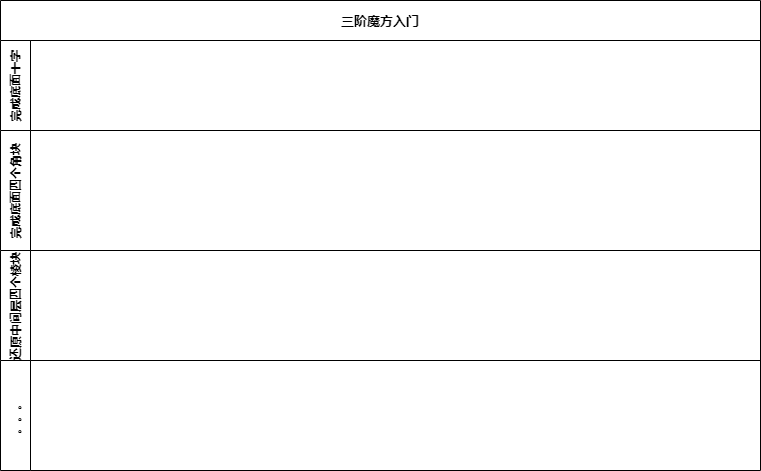

The diagram above was exported from draw.io. Its source (the exported page's mxGraphModel, read from the mxfile embedded in the PNG):
<mxGraphModel dx="1080" dy="663" grid="1" gridSize="10" guides="1" tooltips="1" connect="1" arrows="1" fold="1" page="1" pageScale="1" pageWidth="827" pageHeight="1169" math="0" shadow="0">
  <root>
    <mxCell id="0" />
    <mxCell id="1" parent="0" />
    <mxCell id="6" value="三阶魔方入门" style="swimlane;childLayout=stackLayout;resizeParent=1;resizeParentMax=0;horizontal=1;startSize=40;horizontalStack=0;fontSize=13;fontFamily=Lucida Console;" vertex="1" parent="1">
      <mxGeometry x="40" y="40" width="760" height="360" as="geometry" />
    </mxCell>
    <mxCell id="7" value="完成底面十字" style="swimlane;startSize=30;horizontal=0;" vertex="1" parent="6">
      <mxGeometry y="40" width="760" height="90" as="geometry" />
    </mxCell>
    <mxCell id="8" value="完成底面四个角块" style="swimlane;startSize=30;horizontal=0;" vertex="1" parent="6">
      <mxGeometry y="130" width="760" height="120" as="geometry" />
    </mxCell>
    <mxCell id="9" value="还原中间层四个棱块" style="swimlane;startSize=30;horizontal=0;" vertex="1" parent="6">
      <mxGeometry y="250" width="760" height="110" as="geometry" />
    </mxCell>
    <mxCell id="13" value="。。。" style="swimlane;startSize=30;horizontal=0;" vertex="1" parent="1">
      <mxGeometry x="40" y="400" width="760" height="110" as="geometry" />
    </mxCell>
  </root>
</mxGraphModel>